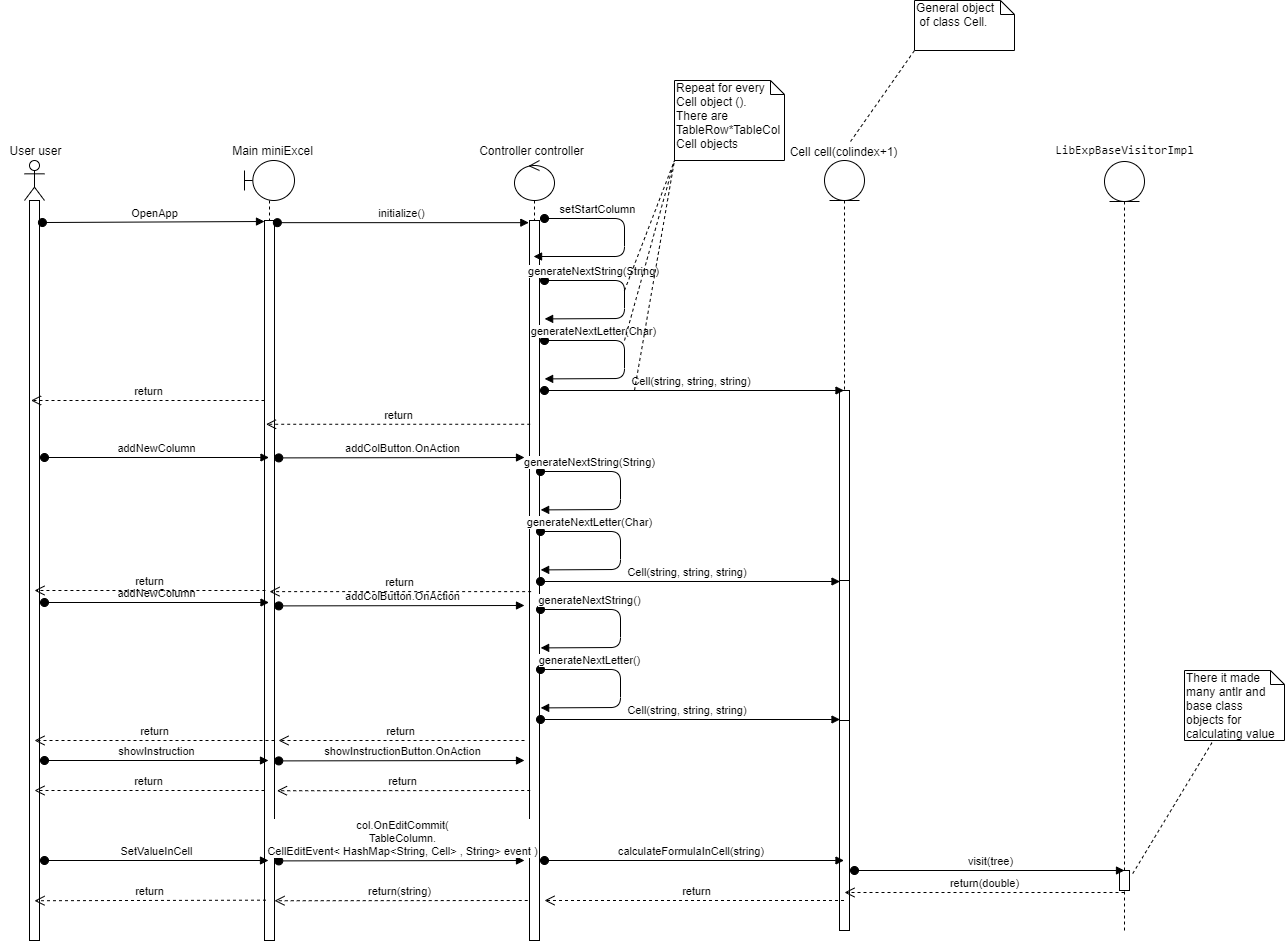

The diagram above was exported from draw.io. Its source (the exported page's mxGraphModel, read from the mxfile embedded in the PNG):
<mxGraphModel dx="2924" dy="2532" grid="1" gridSize="10" guides="1" tooltips="1" connect="1" arrows="1" fold="1" page="1" pageScale="1" pageWidth="850" pageHeight="1100" math="0" shadow="0">
  <root>
    <mxCell id="0" />
    <mxCell id="1" parent="0" />
    <mxCell id="K1ArtPnievPENBi1k0SP-1" value="" style="shape=umlLifeline;participant=umlActor;perimeter=lifelinePerimeter;whiteSpace=wrap;html=1;container=1;collapsible=0;recursiveResize=0;verticalAlign=top;spacingTop=36;outlineConnect=0;" vertex="1" parent="1">
      <mxGeometry x="320" y="60" width="20" height="780" as="geometry" />
    </mxCell>
    <mxCell id="K1ArtPnievPENBi1k0SP-2" value="" style="html=1;points=[];perimeter=orthogonalPerimeter;" vertex="1" parent="K1ArtPnievPENBi1k0SP-1">
      <mxGeometry x="5" y="40" width="10" height="740" as="geometry" />
    </mxCell>
    <mxCell id="K1ArtPnievPENBi1k0SP-3" value="" style="shape=umlLifeline;participant=umlBoundary;perimeter=lifelinePerimeter;whiteSpace=wrap;html=1;container=1;collapsible=0;recursiveResize=0;verticalAlign=top;spacingTop=36;outlineConnect=0;" vertex="1" parent="1">
      <mxGeometry x="540" y="60" width="50" height="300" as="geometry" />
    </mxCell>
    <mxCell id="K1ArtPnievPENBi1k0SP-4" value="" style="shape=umlLifeline;participant=umlControl;perimeter=lifelinePerimeter;whiteSpace=wrap;html=1;container=1;collapsible=0;recursiveResize=0;verticalAlign=top;spacingTop=36;outlineConnect=0;" vertex="1" parent="1">
      <mxGeometry x="810" y="60" width="40" height="780" as="geometry" />
    </mxCell>
    <mxCell id="K1ArtPnievPENBi1k0SP-9" value="" style="html=1;points=[];perimeter=orthogonalPerimeter;" vertex="1" parent="K1ArtPnievPENBi1k0SP-4">
      <mxGeometry x="15" y="60" width="10" height="720" as="geometry" />
    </mxCell>
    <mxCell id="K1ArtPnievPENBi1k0SP-5" value="User user" style="text;html=1;align=center;verticalAlign=middle;resizable=0;points=[];autosize=1;" vertex="1" parent="1">
      <mxGeometry x="296" y="40" width="70" height="20" as="geometry" />
    </mxCell>
    <mxCell id="K1ArtPnievPENBi1k0SP-6" value="Main miniExcel" style="text;html=1;align=center;verticalAlign=middle;resizable=0;points=[];autosize=1;" vertex="1" parent="1">
      <mxGeometry x="518" y="40" width="100" height="20" as="geometry" />
    </mxCell>
    <mxCell id="K1ArtPnievPENBi1k0SP-7" value="Controller controller" style="text;html=1;align=center;verticalAlign=middle;resizable=0;points=[];autosize=1;" vertex="1" parent="1">
      <mxGeometry x="767" y="40" width="120" height="20" as="geometry" />
    </mxCell>
    <mxCell id="K1ArtPnievPENBi1k0SP-8" value="" style="html=1;points=[];perimeter=orthogonalPerimeter;" vertex="1" parent="1">
      <mxGeometry x="560" y="120" width="10" height="720" as="geometry" />
    </mxCell>
    <mxCell id="K1ArtPnievPENBi1k0SP-10" value="" style="shape=umlLifeline;participant=umlEntity;perimeter=lifelinePerimeter;whiteSpace=wrap;html=1;container=1;collapsible=0;recursiveResize=0;verticalAlign=top;spacingTop=36;outlineConnect=0;" vertex="1" parent="1">
      <mxGeometry x="1120" y="60" width="40" height="770" as="geometry" />
    </mxCell>
    <mxCell id="K1ArtPnievPENBi1k0SP-12" value="" style="html=1;points=[];perimeter=orthogonalPerimeter;" vertex="1" parent="K1ArtPnievPENBi1k0SP-10">
      <mxGeometry x="15" y="230" width="10" height="270" as="geometry" />
    </mxCell>
    <mxCell id="K1ArtPnievPENBi1k0SP-34" value="" style="html=1;points=[];perimeter=orthogonalPerimeter;labelBackgroundColor=none;fontColor=#000000;" vertex="1" parent="K1ArtPnievPENBi1k0SP-10">
      <mxGeometry x="15" y="420" width="10" height="280" as="geometry" />
    </mxCell>
    <mxCell id="K1ArtPnievPENBi1k0SP-44" value="" style="html=1;points=[];perimeter=orthogonalPerimeter;labelBackgroundColor=none;fontColor=#000000;" vertex="1" parent="K1ArtPnievPENBi1k0SP-10">
      <mxGeometry x="15" y="560" width="10" height="210" as="geometry" />
    </mxCell>
    <mxCell id="K1ArtPnievPENBi1k0SP-11" value="Cell cell(colindex+1)" style="text;html=1;align=center;verticalAlign=middle;resizable=0;points=[];autosize=1;" vertex="1" parent="1">
      <mxGeometry x="1079" y="41" width="120" height="20" as="geometry" />
    </mxCell>
    <mxCell id="K1ArtPnievPENBi1k0SP-13" value="" style="shape=umlLifeline;participant=umlEntity;perimeter=lifelinePerimeter;whiteSpace=wrap;html=1;container=1;collapsible=0;recursiveResize=0;verticalAlign=top;spacingTop=36;outlineConnect=0;" vertex="1" parent="1">
      <mxGeometry x="1400" y="61" width="40" height="769" as="geometry" />
    </mxCell>
    <mxCell id="K1ArtPnievPENBi1k0SP-68" value="" style="html=1;points=[];perimeter=orthogonalPerimeter;labelBackgroundColor=none;fontColor=#000000;" vertex="1" parent="K1ArtPnievPENBi1k0SP-13">
      <mxGeometry x="15" y="709" width="10" height="20" as="geometry" />
    </mxCell>
    <mxCell id="K1ArtPnievPENBi1k0SP-14" value="&lt;pre style=&quot;&quot;&gt;&lt;pre&gt;&lt;font face=&quot;consolas&quot;&gt;&lt;font&gt;LibExpBaseVisitorImpl&lt;/font&gt;&lt;font&gt;&lt;br&gt;&lt;/font&gt;&lt;/font&gt;&lt;/pre&gt;&lt;/pre&gt;" style="text;html=1;align=center;verticalAlign=middle;resizable=0;points=[];autosize=1;labelBackgroundColor=none;" vertex="1" parent="1">
      <mxGeometry x="1345" y="29" width="150" height="40" as="geometry" />
    </mxCell>
    <mxCell id="K1ArtPnievPENBi1k0SP-15" value="OpenApp" style="html=1;verticalAlign=bottom;startArrow=oval;startFill=1;endArrow=block;startSize=8;fontColor=#000000;exitX=1.293;exitY=0.427;exitDx=0;exitDy=0;exitPerimeter=0;" edge="1" parent="1">
      <mxGeometry width="60" relative="1" as="geometry">
        <mxPoint x="337.93000000000006" y="122.01999999999998" as="sourcePoint" />
        <mxPoint x="560" y="121" as="targetPoint" />
      </mxGeometry>
    </mxCell>
    <mxCell id="K1ArtPnievPENBi1k0SP-16" value="initialize()" style="html=1;verticalAlign=bottom;startArrow=oval;startFill=1;endArrow=block;startSize=8;fontColor=#000000;exitX=1.285;exitY=0.003;exitDx=0;exitDy=0;exitPerimeter=0;entryX=-0.067;entryY=0.003;entryDx=0;entryDy=0;entryPerimeter=0;" edge="1" parent="1" source="K1ArtPnievPENBi1k0SP-8" target="K1ArtPnievPENBi1k0SP-9">
      <mxGeometry width="60" relative="1" as="geometry">
        <mxPoint x="580" y="120" as="sourcePoint" />
        <mxPoint x="820" y="121" as="targetPoint" />
      </mxGeometry>
    </mxCell>
    <mxCell id="K1ArtPnievPENBi1k0SP-17" value="setStartColumn" style="html=1;verticalAlign=bottom;startArrow=oval;startFill=1;endArrow=block;startSize=8;fontColor=#000000;" edge="1" parent="1">
      <mxGeometry x="-0.4946" width="60" relative="1" as="geometry">
        <mxPoint x="840" y="118" as="sourcePoint" />
        <mxPoint x="829.0714285714284" y="156" as="targetPoint" />
        <Array as="points">
          <mxPoint x="920" y="118" />
          <mxPoint x="920" y="156" />
        </Array>
        <mxPoint x="1" as="offset" />
      </mxGeometry>
    </mxCell>
    <mxCell id="K1ArtPnievPENBi1k0SP-19" value="Cell(string, string, string)&amp;nbsp;" style="html=1;verticalAlign=bottom;startArrow=oval;startFill=1;endArrow=block;startSize=8;fontColor=#000000;" edge="1" parent="1">
      <mxGeometry width="60" relative="1" as="geometry">
        <mxPoint x="840" y="290" as="sourcePoint" />
        <mxPoint x="1139.5" y="290" as="targetPoint" />
      </mxGeometry>
    </mxCell>
    <mxCell id="K1ArtPnievPENBi1k0SP-20" value="General object&amp;nbsp; &amp;nbsp;of class Cell.&amp;nbsp;" style="shape=note;whiteSpace=wrap;html=1;size=14;verticalAlign=top;align=left;spacingTop=-6;labelBackgroundColor=none;fontColor=#000000;" vertex="1" parent="1">
      <mxGeometry x="1210" y="-100" width="100" height="50" as="geometry" />
    </mxCell>
    <mxCell id="K1ArtPnievPENBi1k0SP-21" value="" style="endArrow=none;dashed=1;html=1;fontColor=#000000;entryX=0;entryY=1;entryDx=0;entryDy=0;entryPerimeter=0;" edge="1" parent="1" source="K1ArtPnievPENBi1k0SP-11" target="K1ArtPnievPENBi1k0SP-20">
      <mxGeometry width="50" height="50" relative="1" as="geometry">
        <mxPoint x="1180" y="130" as="sourcePoint" />
        <mxPoint x="1230" y="80" as="targetPoint" />
      </mxGeometry>
    </mxCell>
    <mxCell id="K1ArtPnievPENBi1k0SP-22" value="generateNextString(String)" style="html=1;verticalAlign=bottom;startArrow=oval;startFill=1;endArrow=block;startSize=8;fontColor=#000000;entryX=1.514;entryY=0.16;entryDx=0;entryDy=0;entryPerimeter=0;" edge="1" parent="1">
      <mxGeometry x="-0.4946" width="60" relative="1" as="geometry">
        <mxPoint x="840" y="180" as="sourcePoint" />
        <mxPoint x="840.1399999999999" y="218.4000000000001" as="targetPoint" />
        <Array as="points">
          <mxPoint x="920" y="180" />
          <mxPoint x="920" y="218" />
        </Array>
        <mxPoint x="1" as="offset" />
      </mxGeometry>
    </mxCell>
    <mxCell id="K1ArtPnievPENBi1k0SP-23" value="generateNextLetter(Char)" style="html=1;verticalAlign=bottom;startArrow=oval;startFill=1;endArrow=block;startSize=8;fontColor=#000000;entryX=1.514;entryY=0.16;entryDx=0;entryDy=0;entryPerimeter=0;" edge="1" parent="1">
      <mxGeometry x="-0.4946" width="60" relative="1" as="geometry">
        <mxPoint x="840" y="240" as="sourcePoint" />
        <mxPoint x="840.1399999999999" y="278.4000000000001" as="targetPoint" />
        <Array as="points">
          <mxPoint x="920" y="240" />
          <mxPoint x="920" y="278" />
        </Array>
        <mxPoint x="1" as="offset" />
      </mxGeometry>
    </mxCell>
    <mxCell id="K1ArtPnievPENBi1k0SP-24" value="Repeat for every Cell object ().&lt;br&gt;There are TableRow*TableCol Cell objects" style="shape=note;whiteSpace=wrap;html=1;size=14;verticalAlign=top;align=left;spacingTop=-6;labelBackgroundColor=none;fontColor=#000000;" vertex="1" parent="1">
      <mxGeometry x="970" y="-20" width="110" height="80" as="geometry" />
    </mxCell>
    <mxCell id="K1ArtPnievPENBi1k0SP-25" value="" style="endArrow=none;dashed=1;html=1;fontColor=#000000;entryX=0;entryY=1;entryDx=0;entryDy=0;entryPerimeter=0;" edge="1" parent="1" target="K1ArtPnievPENBi1k0SP-24">
      <mxGeometry width="50" height="50" relative="1" as="geometry">
        <mxPoint x="920" y="190" as="sourcePoint" />
        <mxPoint x="1040" y="150" as="targetPoint" />
      </mxGeometry>
    </mxCell>
    <mxCell id="K1ArtPnievPENBi1k0SP-26" value="" style="endArrow=none;dashed=1;html=1;fontColor=#000000;" edge="1" parent="1">
      <mxGeometry width="50" height="50" relative="1" as="geometry">
        <mxPoint x="920" y="240" as="sourcePoint" />
        <mxPoint x="970" y="60" as="targetPoint" />
      </mxGeometry>
    </mxCell>
    <mxCell id="K1ArtPnievPENBi1k0SP-27" value="" style="endArrow=none;dashed=1;html=1;fontColor=#000000;entryX=0;entryY=1;entryDx=0;entryDy=0;entryPerimeter=0;" edge="1" parent="1" target="K1ArtPnievPENBi1k0SP-24">
      <mxGeometry width="50" height="50" relative="1" as="geometry">
        <mxPoint x="930" y="290" as="sourcePoint" />
        <mxPoint x="1040" y="150" as="targetPoint" />
      </mxGeometry>
    </mxCell>
    <mxCell id="K1ArtPnievPENBi1k0SP-28" value="addNewColumn" style="html=1;verticalAlign=bottom;startArrow=oval;startFill=1;endArrow=block;startSize=8;fontColor=#000000;" edge="1" parent="1">
      <mxGeometry width="60" relative="1" as="geometry">
        <mxPoint x="340" y="357" as="sourcePoint" />
        <mxPoint x="564.5" y="357" as="targetPoint" />
      </mxGeometry>
    </mxCell>
    <mxCell id="K1ArtPnievPENBi1k0SP-29" value="addColButton.OnAction" style="html=1;verticalAlign=bottom;startArrow=oval;startFill=1;endArrow=block;startSize=8;fontColor=#000000;exitX=1.429;exitY=0.41;exitDx=0;exitDy=0;exitPerimeter=0;" edge="1" parent="1">
      <mxGeometry width="60" relative="1" as="geometry">
        <mxPoint x="574.29" y="357.39999999999986" as="sourcePoint" />
        <mxPoint x="820" y="357" as="targetPoint" />
      </mxGeometry>
    </mxCell>
    <mxCell id="K1ArtPnievPENBi1k0SP-31" value="Cell(string, string, string)&amp;nbsp;" style="html=1;verticalAlign=bottom;startArrow=oval;startFill=1;endArrow=block;startSize=8;fontColor=#000000;" edge="1" parent="1">
      <mxGeometry width="60" relative="1" as="geometry">
        <mxPoint x="836" y="480.9999999999998" as="sourcePoint" />
        <mxPoint x="1135.5" y="480.9999999999998" as="targetPoint" />
      </mxGeometry>
    </mxCell>
    <mxCell id="K1ArtPnievPENBi1k0SP-32" value="generateNextString(String)" style="html=1;verticalAlign=bottom;startArrow=oval;startFill=1;endArrow=block;startSize=8;fontColor=#000000;entryX=1.514;entryY=0.16;entryDx=0;entryDy=0;entryPerimeter=0;" edge="1" parent="1">
      <mxGeometry x="-0.4946" width="60" relative="1" as="geometry">
        <mxPoint x="836" y="370.9999999999998" as="sourcePoint" />
        <mxPoint x="836.1400000000001" y="409.4000000000001" as="targetPoint" />
        <Array as="points">
          <mxPoint x="916" y="371" />
          <mxPoint x="916" y="409" />
        </Array>
        <mxPoint x="1" as="offset" />
      </mxGeometry>
    </mxCell>
    <mxCell id="K1ArtPnievPENBi1k0SP-33" value="generateNextLetter(Char)" style="html=1;verticalAlign=bottom;startArrow=oval;startFill=1;endArrow=block;startSize=8;fontColor=#000000;entryX=1.514;entryY=0.16;entryDx=0;entryDy=0;entryPerimeter=0;" edge="1" parent="1">
      <mxGeometry x="-0.4946" width="60" relative="1" as="geometry">
        <mxPoint x="836" y="430.9999999999998" as="sourcePoint" />
        <mxPoint x="836.1400000000001" y="469.4000000000001" as="targetPoint" />
        <Array as="points">
          <mxPoint x="916" y="431" />
          <mxPoint x="916" y="469" />
        </Array>
        <mxPoint x="1" as="offset" />
      </mxGeometry>
    </mxCell>
    <mxCell id="K1ArtPnievPENBi1k0SP-39" value="addNewColumn" style="html=1;verticalAlign=bottom;startArrow=oval;startFill=1;endArrow=block;startSize=8;fontColor=#000000;" edge="1" parent="1">
      <mxGeometry width="60" relative="1" as="geometry">
        <mxPoint x="340" y="502" as="sourcePoint" />
        <mxPoint x="564.4999999999998" y="502" as="targetPoint" />
      </mxGeometry>
    </mxCell>
    <mxCell id="K1ArtPnievPENBi1k0SP-40" value="addColButton.OnAction" style="html=1;verticalAlign=bottom;startArrow=oval;startFill=1;endArrow=block;startSize=8;fontColor=#000000;exitX=1.429;exitY=0.41;exitDx=0;exitDy=0;exitPerimeter=0;" edge="1" parent="1">
      <mxGeometry width="60" relative="1" as="geometry">
        <mxPoint x="574.29" y="505.39999999999986" as="sourcePoint" />
        <mxPoint x="820" y="505" as="targetPoint" />
      </mxGeometry>
    </mxCell>
    <mxCell id="K1ArtPnievPENBi1k0SP-41" value="Cell(string, string, string)&amp;nbsp;" style="html=1;verticalAlign=bottom;startArrow=oval;startFill=1;endArrow=block;startSize=8;fontColor=#000000;" edge="1" parent="1">
      <mxGeometry width="60" relative="1" as="geometry">
        <mxPoint x="836.0000000000002" y="619" as="sourcePoint" />
        <mxPoint x="1135.5" y="619" as="targetPoint" />
      </mxGeometry>
    </mxCell>
    <mxCell id="K1ArtPnievPENBi1k0SP-42" value="generateNextString()" style="html=1;verticalAlign=bottom;startArrow=oval;startFill=1;endArrow=block;startSize=8;fontColor=#000000;entryX=1.514;entryY=0.16;entryDx=0;entryDy=0;entryPerimeter=0;" edge="1" parent="1">
      <mxGeometry x="-0.4946" width="60" relative="1" as="geometry">
        <mxPoint x="836.0000000000002" y="509" as="sourcePoint" />
        <mxPoint x="836.1400000000001" y="547.4000000000001" as="targetPoint" />
        <Array as="points">
          <mxPoint x="916" y="509" />
          <mxPoint x="916" y="547" />
        </Array>
        <mxPoint x="1" as="offset" />
      </mxGeometry>
    </mxCell>
    <mxCell id="K1ArtPnievPENBi1k0SP-43" value="generateNextLetter()" style="html=1;verticalAlign=bottom;startArrow=oval;startFill=1;endArrow=block;startSize=8;fontColor=#000000;entryX=1.514;entryY=0.16;entryDx=0;entryDy=0;entryPerimeter=0;" edge="1" parent="1">
      <mxGeometry x="-0.4946" width="60" relative="1" as="geometry">
        <mxPoint x="836.0000000000002" y="569" as="sourcePoint" />
        <mxPoint x="836.1400000000001" y="607.4000000000001" as="targetPoint" />
        <Array as="points">
          <mxPoint x="916" y="569" />
          <mxPoint x="916" y="607" />
        </Array>
        <mxPoint x="1" as="offset" />
      </mxGeometry>
    </mxCell>
    <mxCell id="K1ArtPnievPENBi1k0SP-46" value="showInstruction" style="html=1;verticalAlign=bottom;startArrow=oval;startFill=1;endArrow=block;startSize=8;fontColor=#000000;" edge="1" parent="1">
      <mxGeometry width="60" relative="1" as="geometry">
        <mxPoint x="340" y="660" as="sourcePoint" />
        <mxPoint x="564" y="660" as="targetPoint" />
      </mxGeometry>
    </mxCell>
    <mxCell id="K1ArtPnievPENBi1k0SP-47" value="&amp;nbsp;showInstructionButton.OnAction&amp;nbsp;" style="html=1;verticalAlign=bottom;startArrow=oval;startFill=1;endArrow=block;startSize=8;fontColor=#000000;exitX=1.429;exitY=0.41;exitDx=0;exitDy=0;exitPerimeter=0;" edge="1" parent="1">
      <mxGeometry width="60" relative="1" as="geometry">
        <mxPoint x="574.29" y="660.3999999999996" as="sourcePoint" />
        <mxPoint x="820" y="660" as="targetPoint" />
      </mxGeometry>
    </mxCell>
    <mxCell id="K1ArtPnievPENBi1k0SP-48" value="return" style="html=1;verticalAlign=bottom;endArrow=open;dashed=1;endSize=8;fontColor=#000000;exitX=0.071;exitY=0.283;exitDx=0;exitDy=0;exitPerimeter=0;" edge="1" parent="1" source="K1ArtPnievPENBi1k0SP-9" target="K1ArtPnievPENBi1k0SP-3">
      <mxGeometry relative="1" as="geometry">
        <mxPoint x="820" y="300" as="sourcePoint" />
        <mxPoint x="740" y="300" as="targetPoint" />
      </mxGeometry>
    </mxCell>
    <mxCell id="K1ArtPnievPENBi1k0SP-49" value="return" style="html=1;verticalAlign=bottom;endArrow=open;dashed=1;endSize=8;fontColor=#000000;" edge="1" parent="1" target="K1ArtPnievPENBi1k0SP-1">
      <mxGeometry relative="1" as="geometry">
        <mxPoint x="560" y="300" as="sourcePoint" />
        <mxPoint x="480" y="300" as="targetPoint" />
      </mxGeometry>
    </mxCell>
    <mxCell id="K1ArtPnievPENBi1k0SP-51" value="return" style="html=1;verticalAlign=bottom;endArrow=open;dashed=1;endSize=8;fontColor=#000000;exitX=0.071;exitY=0.283;exitDx=0;exitDy=0;exitPerimeter=0;" edge="1" parent="1">
      <mxGeometry relative="1" as="geometry">
        <mxPoint x="826.6400000000002" y="491.1200000000001" as="sourcePoint" />
        <mxPoint x="565.0014285714284" y="491.1200000000001" as="targetPoint" />
      </mxGeometry>
    </mxCell>
    <mxCell id="K1ArtPnievPENBi1k0SP-52" value="return" style="html=1;verticalAlign=bottom;endArrow=open;dashed=1;endSize=8;fontColor=#000000;" edge="1" parent="1">
      <mxGeometry relative="1" as="geometry">
        <mxPoint x="560.93" y="489.9999999999998" as="sourcePoint" />
        <mxPoint x="330.0014285714287" y="489.9999999999998" as="targetPoint" />
      </mxGeometry>
    </mxCell>
    <mxCell id="K1ArtPnievPENBi1k0SP-54" value="return" style="html=1;verticalAlign=bottom;endArrow=open;dashed=1;endSize=8;fontColor=#000000;" edge="1" parent="1">
      <mxGeometry relative="1" as="geometry">
        <mxPoint x="820" y="640" as="sourcePoint" />
        <mxPoint x="574" y="640" as="targetPoint" />
      </mxGeometry>
    </mxCell>
    <mxCell id="K1ArtPnievPENBi1k0SP-55" value="return" style="html=1;verticalAlign=bottom;endArrow=open;dashed=1;endSize=8;fontColor=#000000;" edge="1" parent="1">
      <mxGeometry relative="1" as="geometry">
        <mxPoint x="570" y="640" as="sourcePoint" />
        <mxPoint x="330" y="640" as="targetPoint" />
      </mxGeometry>
    </mxCell>
    <mxCell id="K1ArtPnievPENBi1k0SP-57" value="return" style="html=1;verticalAlign=bottom;endArrow=open;dashed=1;endSize=8;fontColor=#000000;entryX=1.246;entryY=0.792;entryDx=0;entryDy=0;entryPerimeter=0;" edge="1" parent="1" target="K1ArtPnievPENBi1k0SP-8">
      <mxGeometry relative="1" as="geometry">
        <mxPoint x="825.71" y="690" as="sourcePoint" />
        <mxPoint x="580" y="690.3199999999997" as="targetPoint" />
      </mxGeometry>
    </mxCell>
    <mxCell id="K1ArtPnievPENBi1k0SP-58" value="return" style="html=1;verticalAlign=bottom;endArrow=open;dashed=1;endSize=8;fontColor=#000000;" edge="1" parent="1">
      <mxGeometry relative="1" as="geometry">
        <mxPoint x="560" y="690" as="sourcePoint" />
        <mxPoint x="330" y="690" as="targetPoint" />
      </mxGeometry>
    </mxCell>
    <mxCell id="K1ArtPnievPENBi1k0SP-59" value="SetValueInCell" style="html=1;verticalAlign=bottom;startArrow=oval;startFill=1;endArrow=block;startSize=8;fontColor=#000000;" edge="1" parent="1">
      <mxGeometry width="60" relative="1" as="geometry">
        <mxPoint x="340" y="760" as="sourcePoint" />
        <mxPoint x="564" y="760" as="targetPoint" />
      </mxGeometry>
    </mxCell>
    <mxCell id="K1ArtPnievPENBi1k0SP-60" value="col.OnEditCommit(&lt;br&gt;TableColumn.&lt;br&gt;CellEditEvent&amp;lt; HashMap&amp;lt;String, Cell&amp;gt; , String&amp;gt; event&amp;nbsp;)" style="html=1;verticalAlign=bottom;startArrow=oval;startFill=1;endArrow=block;startSize=8;fontColor=#000000;exitX=1.429;exitY=0.41;exitDx=0;exitDy=0;exitPerimeter=0;" edge="1" parent="1">
      <mxGeometry width="60" relative="1" as="geometry">
        <mxPoint x="574.29" y="760.3999999999996" as="sourcePoint" />
        <mxPoint x="820" y="760" as="targetPoint" />
      </mxGeometry>
    </mxCell>
    <mxCell id="K1ArtPnievPENBi1k0SP-62" value="calculateFormulaInCell(string)&amp;nbsp;" style="html=1;verticalAlign=bottom;startArrow=oval;startFill=1;endArrow=block;startSize=8;fontColor=#000000;" edge="1" parent="1">
      <mxGeometry width="60" relative="1" as="geometry">
        <mxPoint x="840.0000000000002" y="760" as="sourcePoint" />
        <mxPoint x="1139.5" y="760" as="targetPoint" />
      </mxGeometry>
    </mxCell>
    <mxCell id="K1ArtPnievPENBi1k0SP-63" value="return" style="html=1;verticalAlign=bottom;endArrow=open;dashed=1;endSize=8;fontColor=#000000;" edge="1" parent="1" source="K1ArtPnievPENBi1k0SP-10">
      <mxGeometry relative="1" as="geometry">
        <mxPoint x="920" y="800" as="sourcePoint" />
        <mxPoint x="840" y="800" as="targetPoint" />
      </mxGeometry>
    </mxCell>
    <mxCell id="K1ArtPnievPENBi1k0SP-64" value="return(string)" style="html=1;verticalAlign=bottom;endArrow=open;dashed=1;endSize=8;fontColor=#000000;entryX=1.246;entryY=0.792;entryDx=0;entryDy=0;entryPerimeter=0;" edge="1" parent="1">
      <mxGeometry relative="1" as="geometry">
        <mxPoint x="823.2500000000002" y="800" as="sourcePoint" />
        <mxPoint x="570" y="800.2399999999998" as="targetPoint" />
      </mxGeometry>
    </mxCell>
    <mxCell id="K1ArtPnievPENBi1k0SP-65" value="return" style="html=1;verticalAlign=bottom;endArrow=open;dashed=1;endSize=8;fontColor=#000000;entryX=1.246;entryY=0.792;entryDx=0;entryDy=0;entryPerimeter=0;exitX=0.149;exitY=0.944;exitDx=0;exitDy=0;exitPerimeter=0;" edge="1" parent="1" source="K1ArtPnievPENBi1k0SP-8">
      <mxGeometry relative="1" as="geometry">
        <mxPoint x="583.2500000000002" y="800" as="sourcePoint" />
        <mxPoint x="330.00000000000006" y="800.2399999999998" as="targetPoint" />
      </mxGeometry>
    </mxCell>
    <mxCell id="K1ArtPnievPENBi1k0SP-66" value="visit(tree)" style="html=1;verticalAlign=bottom;startArrow=oval;startFill=1;endArrow=block;startSize=8;fontColor=#000000;" edge="1" parent="1">
      <mxGeometry width="60" relative="1" as="geometry">
        <mxPoint x="1150.0000000000005" y="770" as="sourcePoint" />
        <mxPoint x="1420" y="770" as="targetPoint" />
      </mxGeometry>
    </mxCell>
    <mxCell id="K1ArtPnievPENBi1k0SP-67" value="return(double)" style="html=1;verticalAlign=bottom;endArrow=open;dashed=1;endSize=8;fontColor=#000000;" edge="1" parent="1">
      <mxGeometry relative="1" as="geometry">
        <mxPoint x="1420" y="792" as="sourcePoint" />
        <mxPoint x="1140" y="792" as="targetPoint" />
      </mxGeometry>
    </mxCell>
    <mxCell id="K1ArtPnievPENBi1k0SP-69" value="" style="endArrow=none;dashed=1;html=1;fontColor=#000000;exitX=1.323;exitY=0.153;exitDx=0;exitDy=0;exitPerimeter=0;" edge="1" parent="1" source="K1ArtPnievPENBi1k0SP-68" target="K1ArtPnievPENBi1k0SP-70">
      <mxGeometry width="50" height="50" relative="1" as="geometry">
        <mxPoint x="1450" y="690" as="sourcePoint" />
        <mxPoint x="1500" y="660" as="targetPoint" />
      </mxGeometry>
    </mxCell>
    <mxCell id="K1ArtPnievPENBi1k0SP-70" value="There it made many antlr and base class objects for calculating value" style="shape=note;whiteSpace=wrap;html=1;size=14;verticalAlign=top;align=left;spacingTop=-6;" vertex="1" parent="1">
      <mxGeometry x="1480" y="570" width="100" height="70" as="geometry" />
    </mxCell>
  </root>
</mxGraphModel>